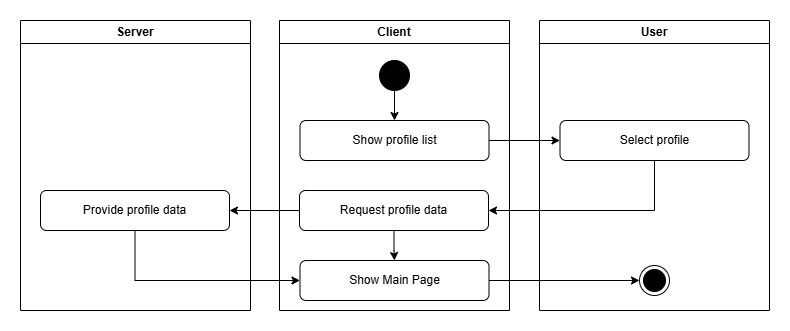

The diagram above was exported from draw.io. Its source (the exported page's mxGraphModel, read from the mxfile embedded in the PNG):
<mxGraphModel dx="1434" dy="780" grid="1" gridSize="10" guides="1" tooltips="1" connect="1" arrows="1" fold="1" page="1" pageScale="1" pageWidth="827" pageHeight="1169" math="0" shadow="0">
  <root>
    <mxCell id="0" />
    <mxCell id="1" parent="0" />
    <mxCell id="wxyRs1XQf3C56py_Pnzs-2" value="Client" style="swimlane;whiteSpace=wrap;html=1;" parent="1" vertex="1">
      <mxGeometry x="299" y="50" width="230" height="290" as="geometry" />
    </mxCell>
    <mxCell id="wxyRs1XQf3C56py_Pnzs-7" value="Show profile list" style="rounded=1;whiteSpace=wrap;html=1;" parent="wxyRs1XQf3C56py_Pnzs-2" vertex="1">
      <mxGeometry x="20.5" y="100" width="189" height="40" as="geometry" />
    </mxCell>
    <mxCell id="wxyRs1XQf3C56py_Pnzs-31" style="edgeStyle=orthogonalEdgeStyle;rounded=0;orthogonalLoop=1;jettySize=auto;html=1;entryX=0.5;entryY=0;entryDx=0;entryDy=0;" parent="wxyRs1XQf3C56py_Pnzs-2" source="wxyRs1XQf3C56py_Pnzs-5" target="wxyRs1XQf3C56py_Pnzs-7" edge="1">
      <mxGeometry relative="1" as="geometry" />
    </mxCell>
    <mxCell id="wxyRs1XQf3C56py_Pnzs-5" value="" style="ellipse;whiteSpace=wrap;html=1;aspect=fixed;fillColor=#000000;" parent="wxyRs1XQf3C56py_Pnzs-2" vertex="1">
      <mxGeometry x="100" y="40" width="30" height="30" as="geometry" />
    </mxCell>
    <mxCell id="fJJU-WEXs0l7WVBhey0M-7" value="" style="edgeStyle=orthogonalEdgeStyle;rounded=0;orthogonalLoop=1;jettySize=auto;html=1;" parent="wxyRs1XQf3C56py_Pnzs-2" source="wxyRs1XQf3C56py_Pnzs-33" target="fJJU-WEXs0l7WVBhey0M-6" edge="1">
      <mxGeometry relative="1" as="geometry" />
    </mxCell>
    <mxCell id="wxyRs1XQf3C56py_Pnzs-33" value="Request profile data" style="rounded=1;whiteSpace=wrap;html=1;" parent="wxyRs1XQf3C56py_Pnzs-2" vertex="1">
      <mxGeometry x="20" y="170" width="189" height="40" as="geometry" />
    </mxCell>
    <mxCell id="fJJU-WEXs0l7WVBhey0M-6" value="Show Main Page" style="rounded=1;whiteSpace=wrap;html=1;" parent="wxyRs1XQf3C56py_Pnzs-2" vertex="1">
      <mxGeometry x="20.5" y="240" width="189" height="40" as="geometry" />
    </mxCell>
    <mxCell id="wxyRs1XQf3C56py_Pnzs-3" value="User" style="swimlane;whiteSpace=wrap;html=1;" parent="1" vertex="1">
      <mxGeometry x="559" y="50" width="230" height="290" as="geometry" />
    </mxCell>
    <mxCell id="wxyRs1XQf3C56py_Pnzs-4" value="Select profile" style="rounded=1;whiteSpace=wrap;html=1;" parent="wxyRs1XQf3C56py_Pnzs-3" vertex="1">
      <mxGeometry x="20.5" y="100" width="189" height="40" as="geometry" />
    </mxCell>
    <mxCell id="fJJU-WEXs0l7WVBhey0M-9" value="" style="ellipse;html=1;shape=endState;fillColor=strokeColor;" parent="wxyRs1XQf3C56py_Pnzs-3" vertex="1">
      <mxGeometry x="100" y="245" width="30" height="30" as="geometry" />
    </mxCell>
    <mxCell id="wxyRs1XQf3C56py_Pnzs-32" style="edgeStyle=orthogonalEdgeStyle;rounded=0;orthogonalLoop=1;jettySize=auto;html=1;entryX=0;entryY=0.5;entryDx=0;entryDy=0;" parent="1" source="wxyRs1XQf3C56py_Pnzs-7" target="wxyRs1XQf3C56py_Pnzs-4" edge="1">
      <mxGeometry relative="1" as="geometry" />
    </mxCell>
    <mxCell id="wxyRs1XQf3C56py_Pnzs-34" style="edgeStyle=orthogonalEdgeStyle;rounded=0;orthogonalLoop=1;jettySize=auto;html=1;entryX=1;entryY=0.5;entryDx=0;entryDy=0;" parent="1" source="wxyRs1XQf3C56py_Pnzs-4" target="wxyRs1XQf3C56py_Pnzs-33" edge="1">
      <mxGeometry relative="1" as="geometry">
        <Array as="points">
          <mxPoint x="674" y="240" />
        </Array>
      </mxGeometry>
    </mxCell>
    <mxCell id="fJJU-WEXs0l7WVBhey0M-10" style="edgeStyle=orthogonalEdgeStyle;rounded=0;orthogonalLoop=1;jettySize=auto;html=1;entryX=0;entryY=0.5;entryDx=0;entryDy=0;" parent="1" source="fJJU-WEXs0l7WVBhey0M-6" target="fJJU-WEXs0l7WVBhey0M-9" edge="1">
      <mxGeometry relative="1" as="geometry" />
    </mxCell>
    <mxCell id="dVgs3Lkw4lIHIIyf5qNj-1" value="Server" style="swimlane;whiteSpace=wrap;html=1;" vertex="1" parent="1">
      <mxGeometry x="40" y="50" width="230" height="290" as="geometry" />
    </mxCell>
    <mxCell id="dVgs3Lkw4lIHIIyf5qNj-6" value="Provide profile data" style="rounded=1;whiteSpace=wrap;html=1;" vertex="1" parent="dVgs3Lkw4lIHIIyf5qNj-1">
      <mxGeometry x="20" y="170" width="189" height="40" as="geometry" />
    </mxCell>
    <mxCell id="dVgs3Lkw4lIHIIyf5qNj-9" style="edgeStyle=orthogonalEdgeStyle;rounded=0;orthogonalLoop=1;jettySize=auto;html=1;entryX=1;entryY=0.5;entryDx=0;entryDy=0;" edge="1" parent="1" source="wxyRs1XQf3C56py_Pnzs-33" target="dVgs3Lkw4lIHIIyf5qNj-6">
      <mxGeometry relative="1" as="geometry" />
    </mxCell>
    <mxCell id="dVgs3Lkw4lIHIIyf5qNj-10" style="edgeStyle=orthogonalEdgeStyle;rounded=0;orthogonalLoop=1;jettySize=auto;html=1;entryX=0;entryY=0.5;entryDx=0;entryDy=0;" edge="1" parent="1" source="dVgs3Lkw4lIHIIyf5qNj-6" target="fJJU-WEXs0l7WVBhey0M-6">
      <mxGeometry relative="1" as="geometry">
        <Array as="points">
          <mxPoint x="155" y="310" />
        </Array>
      </mxGeometry>
    </mxCell>
  </root>
</mxGraphModel>